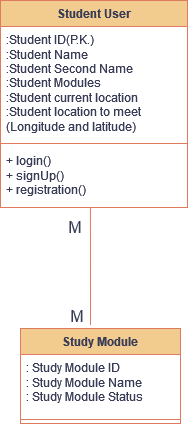

The diagram above was exported from draw.io. Its source (the exported page's mxGraphModel, read from the mxfile embedded in the PNG):
<mxGraphModel dx="1407" dy="1418" grid="0" gridSize="10" guides="1" tooltips="1" connect="1" arrows="1" fold="1" page="0" pageScale="1" pageWidth="827" pageHeight="1169" math="0" shadow="0">
  <root>
    <mxCell id="0" />
    <mxCell id="1" parent="0" />
    <mxCell id="VchHYo2AnK-7lCxhvAY8-1" value="Student User" style="swimlane;fontStyle=1;align=center;verticalAlign=top;childLayout=stackLayout;horizontal=1;startSize=26;horizontalStack=0;resizeParent=1;resizeParentMax=0;resizeLast=0;collapsible=1;marginBottom=0;whiteSpace=wrap;html=1;labelBackgroundColor=none;fillColor=#F2CC8F;strokeColor=#E07A5F;fontColor=#393C56;" parent="1" vertex="1">
      <mxGeometry x="-210" y="-513" width="187" height="207" as="geometry" />
    </mxCell>
    <mxCell id="VchHYo2AnK-7lCxhvAY8-2" value="&lt;div&gt;:Student ID(P.K.)&lt;br&gt;&lt;/div&gt;&lt;div&gt;:Student Name&lt;br&gt;&lt;/div&gt;&lt;div&gt;:Student Second Name &lt;br&gt;&lt;/div&gt;&lt;div&gt;:Student Modules&lt;/div&gt;&lt;div&gt;:Student current location&lt;/div&gt;&lt;div&gt;:Student location to meet (Longitude and latitude)&lt;br&gt;&lt;/div&gt;" style="text;strokeColor=none;fillColor=none;align=left;verticalAlign=top;spacingLeft=4;spacingRight=4;overflow=hidden;rotatable=0;points=[[0,0.5],[1,0.5]];portConstraint=eastwest;whiteSpace=wrap;html=1;labelBackgroundColor=none;fontColor=#393C56;" parent="VchHYo2AnK-7lCxhvAY8-1" vertex="1">
      <mxGeometry y="26" width="187" height="113" as="geometry" />
    </mxCell>
    <mxCell id="VchHYo2AnK-7lCxhvAY8-3" value="" style="line;strokeWidth=1;fillColor=none;align=left;verticalAlign=middle;spacingTop=-1;spacingLeft=3;spacingRight=3;rotatable=0;labelPosition=right;points=[];portConstraint=eastwest;strokeColor=#E07A5F;labelBackgroundColor=none;fontColor=#393C56;" parent="VchHYo2AnK-7lCxhvAY8-1" vertex="1">
      <mxGeometry y="139" width="187" height="8" as="geometry" />
    </mxCell>
    <mxCell id="VchHYo2AnK-7lCxhvAY8-4" value="&lt;div&gt;+ login()&lt;/div&gt;&lt;div&gt;+ signUp()&lt;/div&gt;&lt;div&gt;+ registration() &lt;br&gt;&lt;/div&gt;" style="text;strokeColor=none;fillColor=none;align=left;verticalAlign=top;spacingLeft=4;spacingRight=4;overflow=hidden;rotatable=0;points=[[0,0.5],[1,0.5]];portConstraint=eastwest;whiteSpace=wrap;html=1;labelBackgroundColor=none;fontColor=#393C56;" parent="VchHYo2AnK-7lCxhvAY8-1" vertex="1">
      <mxGeometry y="147" width="187" height="60" as="geometry" />
    </mxCell>
    <mxCell id="5C8mUYScUN2zAmMvIqFV-6" value="Study Module" style="swimlane;fontStyle=1;align=center;verticalAlign=top;childLayout=stackLayout;horizontal=1;startSize=26;horizontalStack=0;resizeParent=1;resizeParentMax=0;resizeLast=0;collapsible=1;marginBottom=0;whiteSpace=wrap;html=1;labelBackgroundColor=none;fillColor=#F2CC8F;strokeColor=#E07A5F;fontColor=#393C56;" parent="1" vertex="1">
      <mxGeometry x="-190" y="-185" width="160" height="95" as="geometry" />
    </mxCell>
    <mxCell id="5C8mUYScUN2zAmMvIqFV-7" value="&lt;div&gt;: Study Module ID&lt;br&gt;&lt;/div&gt;&lt;div&gt;: Study Module Name&lt;br&gt;&lt;/div&gt;&lt;div&gt;: Study Module Status&lt;br&gt;&lt;/div&gt;" style="text;strokeColor=none;fillColor=none;align=left;verticalAlign=top;spacingLeft=4;spacingRight=4;overflow=hidden;rotatable=0;points=[[0,0.5],[1,0.5]];portConstraint=eastwest;whiteSpace=wrap;html=1;labelBackgroundColor=none;fontColor=#393C56;" parent="5C8mUYScUN2zAmMvIqFV-6" vertex="1">
      <mxGeometry y="26" width="160" height="61" as="geometry" />
    </mxCell>
    <mxCell id="5C8mUYScUN2zAmMvIqFV-8" value="" style="line;strokeWidth=1;fillColor=none;align=left;verticalAlign=middle;spacingTop=-1;spacingLeft=3;spacingRight=3;rotatable=0;labelPosition=right;points=[];portConstraint=eastwest;strokeColor=#E07A5F;labelBackgroundColor=none;fontColor=#393C56;" parent="5C8mUYScUN2zAmMvIqFV-6" vertex="1">
      <mxGeometry y="87" width="160" height="8" as="geometry" />
    </mxCell>
    <mxCell id="5C8mUYScUN2zAmMvIqFV-15" value="" style="endArrow=none;html=1;rounded=0;fontSize=12;startSize=8;endSize=8;curved=1;entryX=0.481;entryY=1.01;entryDx=0;entryDy=0;entryPerimeter=0;labelBackgroundColor=none;strokeColor=#E07A5F;fontColor=default;" parent="1" target="VchHYo2AnK-7lCxhvAY8-4" edge="1">
      <mxGeometry width="50" height="50" relative="1" as="geometry">
        <mxPoint x="-120" y="-189" as="sourcePoint" />
        <mxPoint x="-83" y="-258" as="targetPoint" />
      </mxGeometry>
    </mxCell>
    <mxCell id="5C8mUYScUN2zAmMvIqFV-41" value="M" style="text;html=1;align=center;verticalAlign=middle;whiteSpace=wrap;rounded=0;fontSize=16;fontColor=#393C56;" parent="1" vertex="1">
      <mxGeometry x="-165" y="-301" width="60" height="30" as="geometry" />
    </mxCell>
    <mxCell id="5C8mUYScUN2zAmMvIqFV-42" value="M" style="text;html=1;align=center;verticalAlign=middle;whiteSpace=wrap;rounded=0;fontSize=16;fontColor=#393C56;" parent="1" vertex="1">
      <mxGeometry x="-163" y="-212" width="60" height="30" as="geometry" />
    </mxCell>
  </root>
</mxGraphModel>